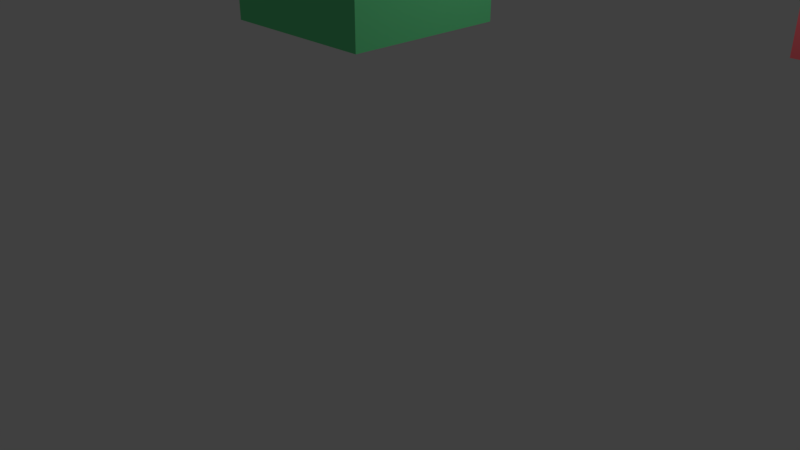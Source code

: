 # Source: gravety01.blend  (saved by Blender 2.79.0; exported with 4.5.12 LTS)
import bpy
from mathutils import Matrix  # noqa: F401  (used for matrix-valued properties, if any)

bpy.ops.wm.read_factory_settings(use_empty=True)
scene = bpy.context.scene
scene.name = 'Scene'

# ---- collections
col_collection_1 = bpy.data.collections.new('Collection 1'); scene.collection.children.link(col_collection_1)

# ---- materials (node trees are filled in below, after node groups)
mat_material_001 = bpy.data.materials.new('Material.001')
mat_material_001.alpha_threshold = 0.0
mat_material_001.use_transparent_shadow = False
mat_material_001.diffuse_color = (0.8, 0.1229, 0.1474, 1.0)
mat_material_001.roughness = 0.5
mat_material = bpy.data.materials.new('Material')
mat_material.alpha_threshold = 0.0
mat_material.use_transparent_shadow = False
mat_material.diffuse_color = (0.1511, 0.8, 0.3121, 1.0)
mat_material.roughness = 0.5
mat_material.line_color = (0.0, 0.0, 0.0, 1.0)

# ---- material node trees

# ---- world
world_world = bpy.data.worlds.new('World'); scene.world = world_world
world_world.color = (0.05088, 0.05088, 0.05088)
world_world.use_sun_shadow = False
world_world.sun_shadow_jitter_overblur = 0.0
world_world.cycles.sampling_method = 'MANUAL'

# ---- cameras
cam_camera = bpy.data.cameras.new('Camera')
cam_camera.clip_end = 100.0
cam_camera.lens = 35.0
cam_camera.sensor_width = 32.0
cam_camera.sensor_height = 18.0
cam_camera.ortho_scale = 7.314
cam_camera.dof.focus_distance = 0.0
cam_camera.dof.aperture_fstop = 128.0

# ---- lights
light_lamp = bpy.data.lights.new('Lamp', 'POINT')
light_lamp.transmission_factor = 0.0
light_lamp.cutoff_distance = 30.0
light_lamp.energy = 100.0
light_lamp.shadow_buffer_clip_start = 1.001
light_lamp.shadow_soft_size = 0.1
light_lamp.shadow_maximum_resolution = 0.006
light_lamp.use_absolute_resolution = True

# ---- meshes
me_cube_001 = bpy.data.meshes.new('Cube.001')
me_cube_001.from_pydata([(-1.0, -1.0, -1.0), (-1.0, -1.0, 1.0), (-1.0, 1.0, -1.0), (-1.0, 1.0, 1.0), (1.0, -1.0, -1.0), (1.0, -1.0, 1.0), (1.0, 1.0, -1.0), (1.0, 1.0, 1.0)], [], [(0, 1, 3, 2), (2, 3, 7, 6), (6, 7, 5, 4), (4, 5, 1, 0), (2, 6, 4, 0), (7, 3, 1, 5)])
me_cube_001.materials.append(mat_material_001)
me_cube_001.use_remesh_preserve_volume = False
me_cube_001.use_remesh_preserve_attributes = False
me_cube_001.use_mirror_vertex_groups = False
me_cube_001.update()
me_cube = bpy.data.meshes.new('Cube')
me_cube.from_pydata([(1.0, 1.0, -1.0), (1.0, -1.0, -1.0), (-1.0, -1.0, -1.0), (-1.0, 1.0, -1.0), (1.0, 1.0, 1.0), (1.0, -1.0, 1.0), (-1.0, -1.0, 1.0), (-1.0, 1.0, 1.0)], [], [(0, 1, 2, 3), (4, 7, 6, 5), (0, 4, 5, 1), (1, 5, 6, 2), (2, 6, 7, 3), (4, 0, 3, 7)])
me_cube.materials.append(mat_material)
me_cube.use_remesh_preserve_volume = False
me_cube.use_remesh_preserve_attributes = False
me_cube.use_mirror_vertex_groups = False
me_cube.update()

# ---- objects
ob_cube_001 = bpy.data.objects.new('Cube.001', me_cube_001)
ob_cube = bpy.data.objects.new('Cube', me_cube)
ob_lamp = bpy.data.objects.new('Lamp', light_lamp)
ob_camera = bpy.data.objects.new('Camera', cam_camera)

# ---- transforms, parenting, visibility, modifiers, constraints
ob_cube_001.location = (5.0, 3.0, 4.0)
ob_cube_001.lineart.crease_threshold = 0.0
ob_cube.location = (0.0, 0.0, 4.0)
ob_cube.lock_rotations_4d = False
ob_cube.empty_display_type = 'ARROWS'
ob_cube.lineart.crease_threshold = 0.0
ob_lamp.location = (4.076, 1.005, 5.904)
ob_lamp.rotation_euler = (0.6503, 0.05522, 1.866)
ob_lamp.lock_rotations_4d = False
ob_lamp.empty_display_type = 'ARROWS'
ob_lamp.color = (0.0, 0.0, 0.0, 0.0)
ob_lamp.lineart.crease_threshold = 0.0
ob_camera.location = (7.481, -6.508, 5.344)
ob_camera.rotation_euler = (1.109, 0.0, 0.8149)
ob_camera.lock_rotations_4d = False
ob_camera.empty_display_type = 'ARROWS'
ob_camera.color = (0.0, 0.0, 0.0, 0.0)
ob_camera.display_type = 'WIRE'
ob_camera.lineart.crease_threshold = 0.0

# ---- collection membership
col_collection_1.objects.link(ob_cube_001)
col_collection_1.objects.link(ob_cube)
col_collection_1.objects.link(ob_lamp)
col_collection_1.objects.link(ob_camera)

# ---- scene / render settings (as saved in the file)
scene.camera = ob_camera
scene.frame_start = 1; scene.frame_end = 250; scene.frame_set(1)
scene.render.engine = 'BLENDER_EEVEE_NEXT'
scene.render.resolution_percentage = 50
scene.render.dither_intensity = 0.0
scene.cycles.use_denoising = False
scene.cycles.samples = 128
scene.cycles.sampling_pattern = 'TABULATED_SOBOL'
scene.cycles.use_adaptive_sampling = False
scene.cycles.use_light_tree = False
scene.cycles.blur_glossy = 0.0
scene.cycles.sample_clamp_indirect = 0.0
scene.view_settings.view_transform = 'Standard'
bpy.context.view_layer.update()

